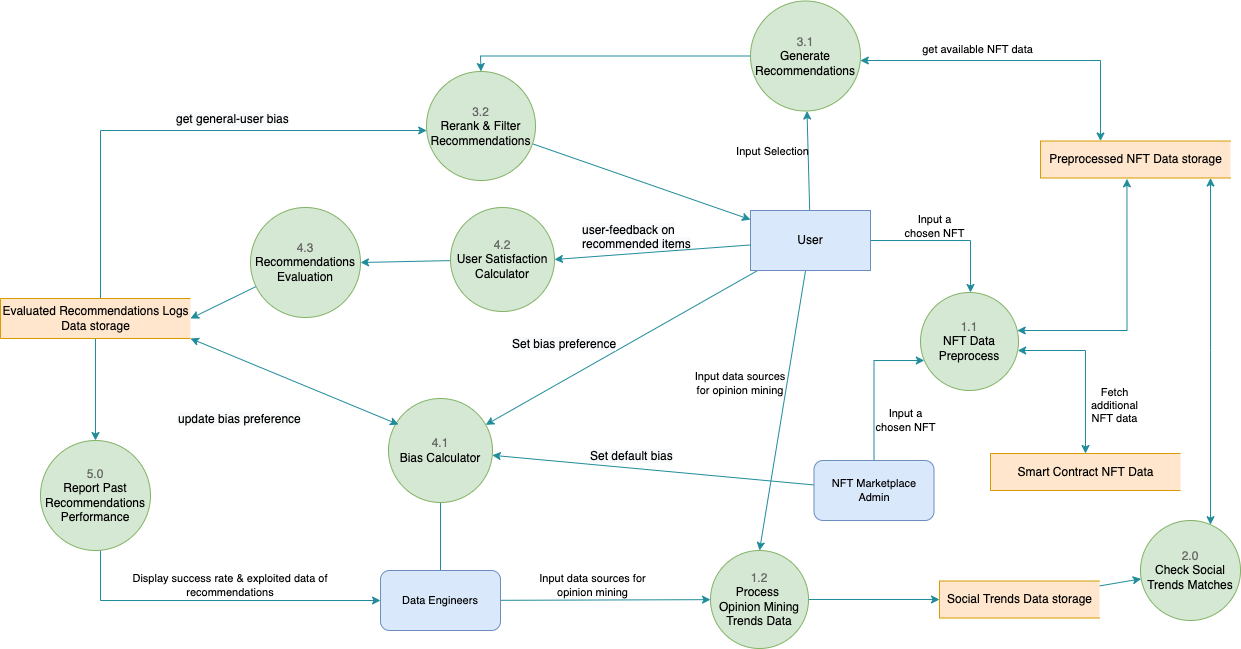

The diagram above was exported from draw.io. Its source (the exported page's mxGraphModel, read from the mxfile embedded in the PNG):
<mxGraphModel dx="1426" dy="684" grid="1" gridSize="10" guides="1" tooltips="1" connect="1" arrows="1" fold="1" page="1" pageScale="1" pageWidth="827" pageHeight="1169" math="0" shadow="0">
  <root>
    <mxCell id="0" />
    <mxCell id="1" parent="0" />
    <mxCell id="sK_mY7cHQQsspAaMhMy2-5" style="rounded=0;orthogonalLoop=1;jettySize=auto;html=1;strokeColor=#208C9B;fontColor=#000000;edgeStyle=orthogonalEdgeStyle;" parent="1" source="sK_mY7cHQQsspAaMhMy2-3" target="sK_mY7cHQQsspAaMhMy2-4" edge="1">
      <mxGeometry relative="1" as="geometry">
        <Array as="points">
          <mxPoint x="1210" y="290" />
        </Array>
      </mxGeometry>
    </mxCell>
    <mxCell id="sK_mY7cHQQsspAaMhMy2-39" style="edgeStyle=none;rounded=0;orthogonalLoop=1;jettySize=auto;html=1;strokeColor=#208C9B;fontColor=#000000;" parent="1" source="sK_mY7cHQQsspAaMhMy2-3" target="sK_mY7cHQQsspAaMhMy2-37" edge="1">
      <mxGeometry relative="1" as="geometry" />
    </mxCell>
    <mxCell id="sK_mY7cHQQsspAaMhMy2-83" style="edgeStyle=none;rounded=0;orthogonalLoop=1;jettySize=auto;html=1;strokeColor=#208C9B;fontColor=#000000;" parent="1" source="sK_mY7cHQQsspAaMhMy2-3" target="sK_mY7cHQQsspAaMhMy2-17" edge="1">
      <mxGeometry relative="1" as="geometry" />
    </mxCell>
    <mxCell id="sK_mY7cHQQsspAaMhMy2-85" style="edgeStyle=none;rounded=0;orthogonalLoop=1;jettySize=auto;html=1;entryX=0.5;entryY=0;entryDx=0;entryDy=0;strokeColor=#208C9B;fontColor=#000000;" parent="1" source="sK_mY7cHQQsspAaMhMy2-3" target="sK_mY7cHQQsspAaMhMy2-10" edge="1">
      <mxGeometry relative="1" as="geometry" />
    </mxCell>
    <mxCell id="sK_mY7cHQQsspAaMhMy2-3" value="User" style="rounded=0;whiteSpace=wrap;html=1;fillColor=#dae8fc;strokeColor=#6c8ebf;" parent="1" vertex="1">
      <mxGeometry x="990" y="260" width="120" height="60" as="geometry" />
    </mxCell>
    <mxCell id="sK_mY7cHQQsspAaMhMy2-96" style="edgeStyle=orthogonalEdgeStyle;rounded=0;orthogonalLoop=1;jettySize=auto;html=1;entryX=0.455;entryY=1.023;entryDx=0;entryDy=0;entryPerimeter=0;startArrow=classic;startFill=1;strokeColor=#208C9B;fontColor=#000000;" parent="1" source="sK_mY7cHQQsspAaMhMy2-4" target="sK_mY7cHQQsspAaMhMy2-6" edge="1">
      <mxGeometry relative="1" as="geometry">
        <Array as="points">
          <mxPoint x="1366" y="380" />
        </Array>
      </mxGeometry>
    </mxCell>
    <mxCell id="sK_mY7cHQQsspAaMhMy2-4" value="&lt;span style=&quot;color: rgb(102 , 102 , 102)&quot;&gt;1.1&lt;/span&gt;&lt;br&gt;NFT Data Preprocess" style="ellipse;whiteSpace=wrap;html=1;aspect=fixed;fillColor=#d5e8d4;strokeColor=#82b366;" parent="1" vertex="1">
      <mxGeometry x="1160" y="342" width="98" height="98" as="geometry" />
    </mxCell>
    <mxCell id="sK_mY7cHQQsspAaMhMy2-94" style="rounded=0;orthogonalLoop=1;jettySize=auto;html=1;startArrow=classic;startFill=1;strokeColor=#208C9B;fontColor=#000000;edgeStyle=orthogonalEdgeStyle;" parent="1" source="sK_mY7cHQQsspAaMhMy2-6" target="sK_mY7cHQQsspAaMhMy2-17" edge="1">
      <mxGeometry relative="1" as="geometry">
        <Array as="points">
          <mxPoint x="1340" y="110" />
        </Array>
      </mxGeometry>
    </mxCell>
    <mxCell id="sK_mY7cHQQsspAaMhMy2-95" style="edgeStyle=orthogonalEdgeStyle;rounded=0;orthogonalLoop=1;jettySize=auto;html=1;startArrow=classic;startFill=1;strokeColor=#208C9B;fontColor=#000000;" parent="1" source="sK_mY7cHQQsspAaMhMy2-6" target="sK_mY7cHQQsspAaMhMy2-24" edge="1">
      <mxGeometry relative="1" as="geometry">
        <Array as="points">
          <mxPoint x="1450" y="400" />
          <mxPoint x="1450" y="400" />
        </Array>
      </mxGeometry>
    </mxCell>
    <mxCell id="sK_mY7cHQQsspAaMhMy2-6" value="Preprocessed NFT Data storage" style="html=1;dashed=0;whitespace=wrap;shape=partialRectangle;right=0;rounded=1;fillColor=#ffe6cc;strokeColor=#d79b00;" parent="1" vertex="1">
      <mxGeometry x="1280" y="190.5" width="190" height="37" as="geometry" />
    </mxCell>
    <mxCell id="sK_mY7cHQQsspAaMhMy2-11" style="edgeStyle=none;rounded=0;orthogonalLoop=1;jettySize=auto;html=1;strokeColor=#208C9B;fontColor=#000000;" parent="1" source="sK_mY7cHQQsspAaMhMy2-8" target="sK_mY7cHQQsspAaMhMy2-10" edge="1">
      <mxGeometry relative="1" as="geometry" />
    </mxCell>
    <mxCell id="sK_mY7cHQQsspAaMhMy2-38" style="edgeStyle=none;rounded=0;orthogonalLoop=1;jettySize=auto;html=1;strokeColor=#208C9B;fontColor=#000000;" parent="1" source="sK_mY7cHQQsspAaMhMy2-8" edge="1">
      <mxGeometry relative="1" as="geometry">
        <mxPoint x="680" y="517" as="targetPoint" />
      </mxGeometry>
    </mxCell>
    <mxCell id="sK_mY7cHQQsspAaMhMy2-8" value="Data Engineers" style="rounded=1;whiteSpace=wrap;html=1;labelBackgroundColor=none;fontSize=11;fillColor=#dae8fc;strokeColor=#6c8ebf;" parent="1" vertex="1">
      <mxGeometry x="620" y="620" width="120" height="60" as="geometry" />
    </mxCell>
    <mxCell id="sK_mY7cHQQsspAaMhMy2-51" style="edgeStyle=orthogonalEdgeStyle;rounded=0;orthogonalLoop=1;jettySize=auto;html=1;strokeColor=#208C9B;fontColor=#000000;" parent="1" source="sK_mY7cHQQsspAaMhMy2-9" target="sK_mY7cHQQsspAaMhMy2-8" edge="1">
      <mxGeometry relative="1" as="geometry">
        <Array as="points">
          <mxPoint x="340" y="650" />
        </Array>
      </mxGeometry>
    </mxCell>
    <mxCell id="sK_mY7cHQQsspAaMhMy2-9" value="&lt;font color=&quot;#666666&quot;&gt;5.0&lt;/font&gt;&lt;br&gt;Report Past Recommendations Performance" style="ellipse;whiteSpace=wrap;html=1;aspect=fixed;fillColor=#d5e8d4;strokeColor=#82b366;" parent="1" vertex="1">
      <mxGeometry x="280" y="490" width="110" height="110" as="geometry" />
    </mxCell>
    <mxCell id="sK_mY7cHQQsspAaMhMy2-97" style="edgeStyle=orthogonalEdgeStyle;rounded=0;orthogonalLoop=1;jettySize=auto;html=1;startArrow=none;startFill=0;strokeWidth=1;strokeColor=#208C9B;fontColor=#000000;" parent="1" source="sK_mY7cHQQsspAaMhMy2-10" target="sK_mY7cHQQsspAaMhMy2-14" edge="1">
      <mxGeometry relative="1" as="geometry" />
    </mxCell>
    <mxCell id="sK_mY7cHQQsspAaMhMy2-10" value="&lt;span style=&quot;color: rgb(102 , 102 , 102)&quot;&gt;1.2&lt;/span&gt;&lt;br&gt;Process &lt;br&gt;Opinion Mining Trends Data" style="ellipse;whiteSpace=wrap;html=1;aspect=fixed;fillColor=#d5e8d4;strokeColor=#82b366;" parent="1" vertex="1">
      <mxGeometry x="950" y="600" width="98" height="98" as="geometry" />
    </mxCell>
    <mxCell id="sK_mY7cHQQsspAaMhMy2-26" style="edgeStyle=none;rounded=0;orthogonalLoop=1;jettySize=auto;html=1;strokeColor=#208C9B;fontColor=#000000;" parent="1" source="sK_mY7cHQQsspAaMhMy2-14" target="sK_mY7cHQQsspAaMhMy2-24" edge="1">
      <mxGeometry relative="1" as="geometry" />
    </mxCell>
    <mxCell id="sK_mY7cHQQsspAaMhMy2-14" value="Social Trends Data storage" style="html=1;dashed=0;whitespace=wrap;shape=partialRectangle;right=0;rounded=1;fillColor=#ffe6cc;strokeColor=#d79b00;" parent="1" vertex="1">
      <mxGeometry x="1179" y="630.5" width="160" height="37" as="geometry" />
    </mxCell>
    <mxCell id="sK_mY7cHQQsspAaMhMy2-71" style="edgeStyle=none;rounded=0;orthogonalLoop=1;jettySize=auto;html=1;entryX=1;entryY=0.5;entryDx=0;entryDy=0;strokeColor=#208C9B;fontColor=#000000;" parent="1" source="sK_mY7cHQQsspAaMhMy2-15" target="sK_mY7cHQQsspAaMhMy2-16" edge="1">
      <mxGeometry relative="1" as="geometry" />
    </mxCell>
    <mxCell id="sK_mY7cHQQsspAaMhMy2-15" value="&lt;span style=&quot;color: rgb(102 , 102 , 102)&quot;&gt;4.2&lt;/span&gt;&lt;br&gt;User Satisfaction Calculator" style="ellipse;whiteSpace=wrap;html=1;aspect=fixed;fillColor=#d5e8d4;strokeColor=#82b366;" parent="1" vertex="1">
      <mxGeometry x="690" y="257" width="104" height="104" as="geometry" />
    </mxCell>
    <mxCell id="sK_mY7cHQQsspAaMhMy2-61" style="edgeStyle=none;rounded=0;orthogonalLoop=1;jettySize=auto;html=1;entryX=1;entryY=0.5;entryDx=0;entryDy=0;strokeColor=#208C9B;fontColor=#000000;" parent="1" source="sK_mY7cHQQsspAaMhMy2-16" target="sK_mY7cHQQsspAaMhMy2-45" edge="1">
      <mxGeometry relative="1" as="geometry" />
    </mxCell>
    <mxCell id="sK_mY7cHQQsspAaMhMy2-16" value="&lt;font color=&quot;#666666&quot;&gt;4.3&lt;/font&gt;&lt;br&gt;Recommendations Evaluation" style="ellipse;whiteSpace=wrap;html=1;aspect=fixed;fillColor=#d5e8d4;strokeColor=#82b366;" parent="1" vertex="1">
      <mxGeometry x="490" y="257" width="110" height="110" as="geometry" />
    </mxCell>
    <mxCell id="sK_mY7cHQQsspAaMhMy2-34" value="" style="edgeStyle=orthogonalEdgeStyle;rounded=0;orthogonalLoop=1;jettySize=auto;html=1;strokeColor=#208C9B;fontColor=#000000;" parent="1" source="sK_mY7cHQQsspAaMhMy2-17" target="sK_mY7cHQQsspAaMhMy2-33" edge="1">
      <mxGeometry relative="1" as="geometry">
        <Array as="points">
          <mxPoint x="720" y="106" />
        </Array>
      </mxGeometry>
    </mxCell>
    <mxCell id="sK_mY7cHQQsspAaMhMy2-17" value="&lt;span style=&quot;color: rgb(102 , 102 , 102)&quot;&gt;3.1&lt;/span&gt;&lt;br&gt;Generate&lt;br&gt;Recommendations" style="ellipse;whiteSpace=wrap;html=1;aspect=fixed;fillColor=#d5e8d4;strokeColor=#82b366;" parent="1" vertex="1">
      <mxGeometry x="990" y="50.5" width="110" height="110" as="geometry" />
    </mxCell>
    <mxCell id="sK_mY7cHQQsspAaMhMy2-24" value="&lt;span style=&quot;color: rgb(102 , 102 , 102)&quot;&gt;2.0&lt;/span&gt;&lt;br&gt;Check Social Trends Matches" style="ellipse;whiteSpace=wrap;html=1;aspect=fixed;fillColor=#d5e8d4;strokeColor=#82b366;" parent="1" vertex="1">
      <mxGeometry x="1380" y="570" width="100" height="100" as="geometry" />
    </mxCell>
    <mxCell id="sK_mY7cHQQsspAaMhMy2-36" style="edgeStyle=none;rounded=0;orthogonalLoop=1;jettySize=auto;html=1;strokeColor=#208C9B;fontColor=#000000;" parent="1" source="sK_mY7cHQQsspAaMhMy2-33" target="sK_mY7cHQQsspAaMhMy2-3" edge="1">
      <mxGeometry relative="1" as="geometry" />
    </mxCell>
    <mxCell id="sK_mY7cHQQsspAaMhMy2-33" value="&lt;font color=&quot;#666666&quot;&gt;3.2&lt;/font&gt;&lt;br&gt;Rerank &amp;amp; Filter&lt;br&gt;Recommendations" style="ellipse;whiteSpace=wrap;html=1;aspect=fixed;fillColor=#d5e8d4;strokeColor=#82b366;" parent="1" vertex="1">
      <mxGeometry x="666" y="121" width="109" height="109" as="geometry" />
    </mxCell>
    <mxCell id="sK_mY7cHQQsspAaMhMy2-37" value="&lt;span style=&quot;color: rgb(102 , 102 , 102)&quot;&gt;4.1&lt;/span&gt;&lt;br&gt;Bias Calculator" style="ellipse;whiteSpace=wrap;html=1;aspect=fixed;fillColor=#d5e8d4;strokeColor=#82b366;" parent="1" vertex="1">
      <mxGeometry x="628" y="448" width="104" height="104" as="geometry" />
    </mxCell>
    <mxCell id="sK_mY7cHQQsspAaMhMy2-50" style="edgeStyle=none;rounded=0;orthogonalLoop=1;jettySize=auto;html=1;strokeColor=#208C9B;fontColor=#000000;" parent="1" source="sK_mY7cHQQsspAaMhMy2-45" target="sK_mY7cHQQsspAaMhMy2-9" edge="1">
      <mxGeometry relative="1" as="geometry" />
    </mxCell>
    <mxCell id="sK_mY7cHQQsspAaMhMy2-59" style="edgeStyle=orthogonalEdgeStyle;rounded=0;orthogonalLoop=1;jettySize=auto;html=1;strokeColor=#208C9B;fontColor=#000000;" parent="1" source="sK_mY7cHQQsspAaMhMy2-45" target="sK_mY7cHQQsspAaMhMy2-33" edge="1">
      <mxGeometry relative="1" as="geometry">
        <Array as="points">
          <mxPoint x="340" y="180" />
        </Array>
      </mxGeometry>
    </mxCell>
    <mxCell id="sK_mY7cHQQsspAaMhMy2-62" style="edgeStyle=none;rounded=0;orthogonalLoop=1;jettySize=auto;html=1;entryX=0.096;entryY=0.25;entryDx=0;entryDy=0;entryPerimeter=0;exitX=1;exitY=1;exitDx=0;exitDy=0;strokeColor=#208C9B;fontColor=#000000;startArrow=classic;startFill=1;" parent="1" source="sK_mY7cHQQsspAaMhMy2-45" target="sK_mY7cHQQsspAaMhMy2-37" edge="1">
      <mxGeometry relative="1" as="geometry" />
    </mxCell>
    <mxCell id="sK_mY7cHQQsspAaMhMy2-45" value="Evaluated Recommendations Logs&lt;br&gt;Data storage" style="html=1;dashed=0;whitespace=wrap;shape=partialRectangle;right=0;rounded=1;fillColor=#ffe6cc;strokeColor=#d79b00;" parent="1" vertex="1">
      <mxGeometry x="240" y="348" width="190" height="40" as="geometry" />
    </mxCell>
    <mxCell id="sK_mY7cHQQsspAaMhMy2-54" style="edgeStyle=none;rounded=0;orthogonalLoop=1;jettySize=auto;html=1;strokeColor=#208C9B;fontColor=#000000;" parent="1" source="sK_mY7cHQQsspAaMhMy2-52" target="sK_mY7cHQQsspAaMhMy2-37" edge="1">
      <mxGeometry relative="1" as="geometry">
        <mxPoint x="969.9999999999995" y="513" as="targetPoint" />
      </mxGeometry>
    </mxCell>
    <mxCell id="sK_mY7cHQQsspAaMhMy2-56" style="edgeStyle=orthogonalEdgeStyle;rounded=0;orthogonalLoop=1;jettySize=auto;html=1;strokeColor=#208C9B;fontColor=#000000;" parent="1" source="sK_mY7cHQQsspAaMhMy2-52" target="sK_mY7cHQQsspAaMhMy2-4" edge="1">
      <mxGeometry relative="1" as="geometry">
        <Array as="points">
          <mxPoint x="1114" y="410" />
        </Array>
      </mxGeometry>
    </mxCell>
    <mxCell id="sK_mY7cHQQsspAaMhMy2-52" value="NFT Marketplace Admin" style="rounded=1;whiteSpace=wrap;html=1;labelBackgroundColor=none;fontSize=11;fillColor=#dae8fc;strokeColor=#6c8ebf;" parent="1" vertex="1">
      <mxGeometry x="1053.5" y="510" width="120" height="60" as="geometry" />
    </mxCell>
    <mxCell id="sK_mY7cHQQsspAaMhMy2-68" value="&lt;span&gt;Display success rate &amp;amp; exploited data of&lt;/span&gt;&lt;br&gt;&lt;span&gt;recommendations&lt;/span&gt;" style="text;html=1;strokeColor=none;fillColor=none;align=center;verticalAlign=middle;whiteSpace=wrap;rounded=0;labelBackgroundColor=none;fontSize=11;fontColor=#000000;" parent="1" vertex="1">
      <mxGeometry x="360" y="620" width="220" height="30" as="geometry" />
    </mxCell>
    <mxCell id="sK_mY7cHQQsspAaMhMy2-69" value="Input data sources for opinion mining" style="text;html=1;strokeColor=none;fillColor=none;align=center;verticalAlign=middle;whiteSpace=wrap;rounded=0;fontSize=11;" parent="1" vertex="1">
      <mxGeometry x="775" y="620" width="115" height="30" as="geometry" />
    </mxCell>
    <mxCell id="sK_mY7cHQQsspAaMhMy2-78" value="&lt;span style=&quot;color: rgb(0 , 0 , 0) ; font-family: &amp;#34;helvetica&amp;#34; ; font-size: 12px ; font-style: normal ; font-weight: 400 ; letter-spacing: normal ; text-align: center ; text-indent: 0px ; text-transform: none ; word-spacing: 0px ; background-color: rgb(248 , 249 , 250) ; display: inline ; float: none&quot;&gt;Set default bias&lt;/span&gt;" style="text;whiteSpace=wrap;html=1;" parent="1" vertex="1">
      <mxGeometry x="828" y="492" width="110" height="30" as="geometry" />
    </mxCell>
    <mxCell id="sK_mY7cHQQsspAaMhMy2-79" value="&lt;span style=&quot;color: rgb(0 , 0 , 0) ; font-family: &amp;#34;helvetica&amp;#34; ; font-size: 12px ; font-style: normal ; font-weight: 400 ; letter-spacing: normal ; text-align: center ; text-indent: 0px ; text-transform: none ; word-spacing: 0px ; background-color: rgb(248 , 249 , 250) ; display: inline ; float: none&quot;&gt;Set bias preference&lt;/span&gt;" style="text;whiteSpace=wrap;html=1;" parent="1" vertex="1">
      <mxGeometry x="750" y="380" width="110" height="30" as="geometry" />
    </mxCell>
    <mxCell id="sK_mY7cHQQsspAaMhMy2-84" value="Input Selection" style="text;html=1;strokeColor=none;fillColor=none;align=center;verticalAlign=middle;whiteSpace=wrap;rounded=0;fontSize=11;" parent="1" vertex="1">
      <mxGeometry x="958" y="186" width="109" height="30" as="geometry" />
    </mxCell>
    <mxCell id="sK_mY7cHQQsspAaMhMy2-86" value="Input data sources for opinion mining" style="text;html=1;strokeColor=none;fillColor=none;align=center;verticalAlign=middle;whiteSpace=wrap;rounded=0;fontSize=11;" parent="1" vertex="1">
      <mxGeometry x="930" y="418" width="100" height="30" as="geometry" />
    </mxCell>
    <mxCell id="sK_mY7cHQQsspAaMhMy2-88" value="&lt;span style=&quot;color: rgb(0 , 0 , 0) ; font-family: &amp;#34;helvetica&amp;#34; ; font-size: 12px ; font-style: normal ; font-weight: 400 ; letter-spacing: normal ; text-align: center ; text-indent: 0px ; text-transform: none ; word-spacing: 0px ; background-color: rgb(248 , 249 , 250) ; display: inline ; float: none&quot;&gt;user-feedback on recommended items&lt;/span&gt;" style="text;whiteSpace=wrap;html=1;" parent="1" vertex="1">
      <mxGeometry x="820" y="266" width="115" height="30" as="geometry" />
    </mxCell>
    <mxCell id="sK_mY7cHQQsspAaMhMy2-64" style="edgeStyle=none;rounded=0;orthogonalLoop=1;jettySize=auto;html=1;entryX=1;entryY=0.5;entryDx=0;entryDy=0;strokeColor=#208C9B;fontColor=#000000;" parent="1" source="sK_mY7cHQQsspAaMhMy2-3" target="sK_mY7cHQQsspAaMhMy2-15" edge="1">
      <mxGeometry relative="1" as="geometry" />
    </mxCell>
    <mxCell id="sK_mY7cHQQsspAaMhMy2-89" value="&lt;span style=&quot;color: rgb(0 , 0 , 0) ; font-family: &amp;#34;helvetica&amp;#34; ; font-size: 12px ; font-style: normal ; font-weight: 400 ; letter-spacing: normal ; text-align: center ; text-indent: 0px ; text-transform: none ; word-spacing: 0px ; background-color: rgb(248 , 249 , 250) ; display: inline ; float: none&quot;&gt;get general-user bias&lt;/span&gt;" style="text;whiteSpace=wrap;html=1;" parent="1" vertex="1">
      <mxGeometry x="414" y="155" width="126" height="30" as="geometry" />
    </mxCell>
    <mxCell id="sK_mY7cHQQsspAaMhMy2-91" value="&lt;span style=&quot;color: rgb(0 , 0 , 0) ; font-family: &amp;#34;helvetica&amp;#34; ; font-size: 12px ; font-style: normal ; font-weight: 400 ; letter-spacing: normal ; text-align: center ; text-indent: 0px ; text-transform: none ; word-spacing: 0px ; background-color: rgb(248 , 249 , 250) ; display: inline ; float: none&quot;&gt;update bias preference&lt;/span&gt;" style="text;whiteSpace=wrap;html=1;" parent="1" vertex="1">
      <mxGeometry x="416" y="455" width="130" height="30" as="geometry" />
    </mxCell>
    <mxCell id="sK_mY7cHQQsspAaMhMy2-93" style="edgeStyle=orthogonalEdgeStyle;rounded=0;orthogonalLoop=1;jettySize=auto;html=1;strokeColor=#208C9B;fontColor=#000000;startArrow=classic;startFill=1;" parent="1" source="sK_mY7cHQQsspAaMhMy2-92" target="sK_mY7cHQQsspAaMhMy2-4" edge="1">
      <mxGeometry relative="1" as="geometry">
        <Array as="points">
          <mxPoint x="1325" y="400" />
        </Array>
      </mxGeometry>
    </mxCell>
    <mxCell id="sK_mY7cHQQsspAaMhMy2-92" value="Smart Contract NFT Data" style="html=1;dashed=0;whitespace=wrap;shape=partialRectangle;right=0;rounded=1;fillColor=#ffe6cc;strokeColor=#d79b00;" parent="1" vertex="1">
      <mxGeometry x="1230" y="503" width="190" height="37" as="geometry" />
    </mxCell>
    <mxCell id="sK_mY7cHQQsspAaMhMy2-99" value="Input a chosen NFT" style="text;html=1;strokeColor=none;fillColor=none;align=center;verticalAlign=middle;whiteSpace=wrap;rounded=0;fontSize=11;" parent="1" vertex="1">
      <mxGeometry x="1111" y="455" width="69" height="30" as="geometry" />
    </mxCell>
    <mxCell id="sK_mY7cHQQsspAaMhMy2-101" value="Fetch additional NFT data" style="text;html=1;strokeColor=none;fillColor=none;align=center;verticalAlign=middle;whiteSpace=wrap;rounded=0;fontSize=11;" parent="1" vertex="1">
      <mxGeometry x="1320" y="440" width="69" height="30" as="geometry" />
    </mxCell>
    <mxCell id="sK_mY7cHQQsspAaMhMy2-102" value="Input a chosen NFT" style="text;html=1;strokeColor=none;fillColor=none;align=center;verticalAlign=middle;whiteSpace=wrap;rounded=0;fontSize=11;" parent="1" vertex="1">
      <mxGeometry x="1140" y="261" width="69" height="30" as="geometry" />
    </mxCell>
    <mxCell id="sK_mY7cHQQsspAaMhMy2-103" value="get available NFT data" style="text;html=1;strokeColor=none;fillColor=none;align=center;verticalAlign=middle;whiteSpace=wrap;rounded=0;fontSize=11;" parent="1" vertex="1">
      <mxGeometry x="1153" y="84" width="129" height="30" as="geometry" />
    </mxCell>
  </root>
</mxGraphModel>